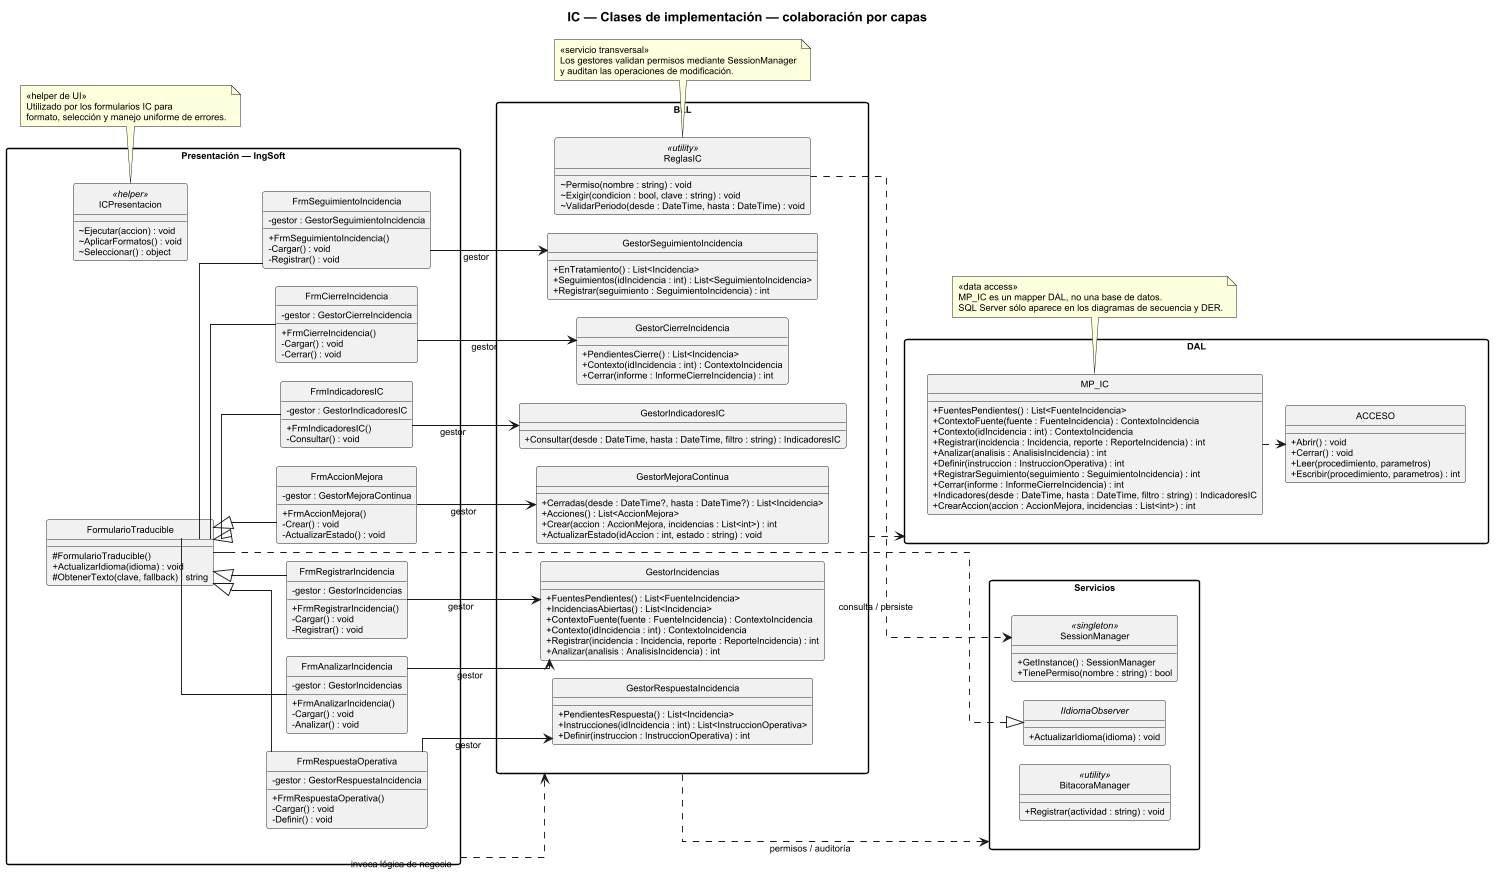

The diagram above was rendered by PlantUML. Its source (embedded in the PNG):
@startuml
scale max 1500 width
title IC — Clases de implementación — colaboración por capas
skinparam backgroundColor white
skinparam shadowing false
skinparam defaultFontName Arial
skinparam defaultFontSize 10
skinparam classAttributeIconSize 0
skinparam linetype ortho
skinparam groupInheritance 2
skinparam packageStyle rectangle
skinparam nodesep 20
skinparam ranksep 25
hide circle

left to right direction

package "Presentación — IngSoft" as P_IC {
  class FormularioTraducible {
    # FormularioTraducible()
    + ActualizarIdioma(idioma) : void
    # ObtenerTexto(clave, fallback) : string
  }

  class ICPresentacion <<helper>> {
    ~ Ejecutar(accion) : void
    ~ AplicarFormatos() : void
    ~ Seleccionar() : object
  }

  together {
    class FrmRegistrarIncidencia {
      - gestor : GestorIncidencias
      + FrmRegistrarIncidencia()
      - Cargar() : void
      - Registrar() : void
    }
    class FrmAnalizarIncidencia {
      - gestor : GestorIncidencias
      + FrmAnalizarIncidencia()
      - Cargar() : void
      - Analizar() : void
    }
    class FrmRespuestaOperativa {
      - gestor : GestorRespuestaIncidencia
      + FrmRespuestaOperativa()
      - Cargar() : void
      - Definir() : void
    }
    class FrmSeguimientoIncidencia {
      - gestor : GestorSeguimientoIncidencia
      + FrmSeguimientoIncidencia()
      - Cargar() : void
      - Registrar() : void
    }
    class FrmCierreIncidencia {
      - gestor : GestorCierreIncidencia
      + FrmCierreIncidencia()
      - Cargar() : void
      - Cerrar() : void
    }
    class FrmIndicadoresIC {
      - gestor : GestorIndicadoresIC
      + FrmIndicadoresIC()
      - Consultar() : void
    }
    class FrmAccionMejora {
      - gestor : GestorMejoraContinua
      + FrmAccionMejora()
      - Crear() : void
      - ActualizarEstado() : void
    }
  }
}

package "BLL" as B_IC {
  class GestorIncidencias {
    + FuentesPendientes() : List<FuenteIncidencia>
    + IncidenciasAbiertas() : List<Incidencia>
    + ContextoFuente(fuente : FuenteIncidencia) : ContextoIncidencia
    + Contexto(idIncidencia : int) : ContextoIncidencia
    + Registrar(incidencia : Incidencia, reporte : ReporteIncidencia) : int
    + Analizar(analisis : AnalisisIncidencia) : int
  }
  class GestorRespuestaIncidencia {
    + PendientesRespuesta() : List<Incidencia>
    + Instrucciones(idIncidencia : int) : List<InstruccionOperativa>
    + Definir(instruccion : InstruccionOperativa) : int
  }
  class GestorSeguimientoIncidencia {
    + EnTratamiento() : List<Incidencia>
    + Seguimientos(idIncidencia : int) : List<SeguimientoIncidencia>
    + Registrar(seguimiento : SeguimientoIncidencia) : int
  }
  class GestorCierreIncidencia {
    + PendientesCierre() : List<Incidencia>
    + Contexto(idIncidencia : int) : ContextoIncidencia
    + Cerrar(informe : InformeCierreIncidencia) : int
  }
  class GestorIndicadoresIC {
    + Consultar(desde : DateTime, hasta : DateTime, filtro : string) : IndicadoresIC
  }
  class GestorMejoraContinua {
    + Cerradas(desde : DateTime?, hasta : DateTime?) : List<Incidencia>
    + Acciones() : List<AccionMejora>
    + Crear(accion : AccionMejora, incidencias : List<int>) : int
    + ActualizarEstado(idAccion : int, estado : string) : void
  }
  class ReglasIC <<utility>> {
    ~ Permiso(nombre : string) : void
    ~ Exigir(condicion : bool, clave : string) : void
    ~ ValidarPeriodo(desde : DateTime, hasta : DateTime) : void
  }
}

package "DAL" as D_IC {
  class MP_IC {
    + FuentesPendientes() : List<FuenteIncidencia>
    + ContextoFuente(fuente : FuenteIncidencia) : ContextoIncidencia
    + Contexto(idIncidencia : int) : ContextoIncidencia
    + Registrar(incidencia : Incidencia, reporte : ReporteIncidencia) : int
    + Analizar(analisis : AnalisisIncidencia) : int
    + Definir(instruccion : InstruccionOperativa) : int
    + RegistrarSeguimiento(seguimiento : SeguimientoIncidencia) : int
    + Cerrar(informe : InformeCierreIncidencia) : int
    + Indicadores(desde : DateTime, hasta : DateTime, filtro : string) : IndicadoresIC
    + CrearAccion(accion : AccionMejora, incidencias : List<int>) : int
  }
  class ACCESO {
    + Abrir() : void
    + Cerrar() : void
    + Leer(procedimiento, parametros)
    + Escribir(procedimiento, parametros) : int
  }
}

package "Servicios" as S_IC {
  interface IIdiomaObserver {
    + ActualizarIdioma(idioma) : void
  }
  class SessionManager <<singleton>> {
    + GetInstance() : SessionManager
    + TienePermiso(nombre : string) : bool
  }
  class BitacoraManager <<utility>> {
    + Registrar(actividad : string) : void
  }
}

IIdiomaObserver <|.. FormularioTraducible
FormularioTraducible <|-- FrmRegistrarIncidencia
FormularioTraducible <|-- FrmAnalizarIncidencia
FormularioTraducible <|-- FrmRespuestaOperativa
FormularioTraducible <|-- FrmSeguimientoIncidencia
FormularioTraducible <|-- FrmCierreIncidencia
FormularioTraducible <|-- FrmIndicadoresIC
FormularioTraducible <|-- FrmAccionMejora

FrmRegistrarIncidencia --> GestorIncidencias : gestor
FrmAnalizarIncidencia --> GestorIncidencias : gestor
FrmRespuestaOperativa --> GestorRespuestaIncidencia : gestor
FrmSeguimientoIncidencia --> GestorSeguimientoIncidencia : gestor
FrmCierreIncidencia --> GestorCierreIncidencia : gestor
FrmIndicadoresIC --> GestorIndicadoresIC : gestor
FrmAccionMejora --> GestorMejoraContinua : gestor




P_IC ..> B_IC : invoca lógica de negocio
B_IC ..> D_IC : consulta / persiste
B_IC ..> S_IC : permisos / auditoría
ReglasIC ..> SessionManager


MP_IC ..> ACCESO

note bottom of MP_IC
  <<data access>>
  MP_IC es un mapper DAL, no una base de datos.
  SQL Server sólo aparece en los diagramas de secuencia y DER.
end note

note bottom of ICPresentacion
  <<helper de UI>>
  Utilizado por los formularios IC para
  formato, selección y manejo uniforme de errores.
end note

note bottom of ReglasIC
  <<servicio transversal>>
  Los gestores validan permisos mediante SessionManager
  y auditan las operaciones de modificación.
end note
@enduml